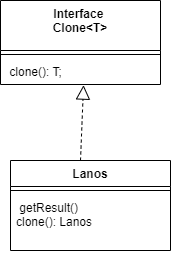

The diagram above was exported from draw.io. Its source (the exported page's mxGraphModel, read from the mxfile embedded in the PNG):
<mxGraphModel dx="607" dy="334" grid="1" gridSize="10" guides="1" tooltips="1" connect="1" arrows="1" fold="1" page="1" pageScale="1" pageWidth="827" pageHeight="1169" math="0" shadow="0">
  <root>
    <mxCell id="0" />
    <mxCell id="1" parent="0" />
    <mxCell id="Vk96lVss-rBAFZq9fqed-1" value="Interface &#10;Clone&lt;T&gt;" style="swimlane;fontStyle=1;align=center;verticalAlign=top;childLayout=stackLayout;horizontal=1;startSize=50;horizontalStack=0;resizeParent=1;resizeParentMax=0;resizeLast=0;collapsible=1;marginBottom=0;" vertex="1" parent="1">
      <mxGeometry x="130" width="160" height="84" as="geometry" />
    </mxCell>
    <mxCell id="Vk96lVss-rBAFZq9fqed-3" value="" style="line;strokeWidth=1;fillColor=none;align=left;verticalAlign=middle;spacingTop=-1;spacingLeft=3;spacingRight=3;rotatable=0;labelPosition=right;points=[];portConstraint=eastwest;strokeColor=inherit;" vertex="1" parent="Vk96lVss-rBAFZq9fqed-1">
      <mxGeometry y="50" width="160" height="8" as="geometry" />
    </mxCell>
    <mxCell id="Vk96lVss-rBAFZq9fqed-4" value=" clone(): T;" style="text;strokeColor=none;fillColor=none;align=left;verticalAlign=top;spacingLeft=4;spacingRight=4;overflow=hidden;rotatable=0;points=[[0,0.5],[1,0.5]];portConstraint=eastwest;" vertex="1" parent="Vk96lVss-rBAFZq9fqed-1">
      <mxGeometry y="58" width="160" height="26" as="geometry" />
    </mxCell>
    <mxCell id="Vk96lVss-rBAFZq9fqed-5" value="" style="endArrow=block;dashed=1;endFill=0;endSize=12;html=1;rounded=0;entryX=0.519;entryY=1.024;entryDx=0;entryDy=0;entryPerimeter=0;" edge="1" parent="1" target="Vk96lVss-rBAFZq9fqed-4">
      <mxGeometry width="160" relative="1" as="geometry">
        <mxPoint x="210" y="160" as="sourcePoint" />
        <mxPoint x="320" y="170" as="targetPoint" />
      </mxGeometry>
    </mxCell>
    <mxCell id="Vk96lVss-rBAFZq9fqed-6" value="Lanos" style="swimlane;fontStyle=1;align=center;verticalAlign=top;childLayout=stackLayout;horizontal=1;startSize=26;horizontalStack=0;resizeParent=1;resizeParentMax=0;resizeLast=0;collapsible=1;marginBottom=0;" vertex="1" parent="1">
      <mxGeometry x="140" y="160" width="160" height="90" as="geometry" />
    </mxCell>
    <mxCell id="Vk96lVss-rBAFZq9fqed-8" value="" style="line;strokeWidth=1;fillColor=none;align=left;verticalAlign=middle;spacingTop=-1;spacingLeft=3;spacingRight=3;rotatable=0;labelPosition=right;points=[];portConstraint=eastwest;strokeColor=inherit;" vertex="1" parent="Vk96lVss-rBAFZq9fqed-6">
      <mxGeometry y="26" width="160" height="8" as="geometry" />
    </mxCell>
    <mxCell id="Vk96lVss-rBAFZq9fqed-9" value=" getResult()&#10;clone(): Lanos" style="text;strokeColor=none;fillColor=none;align=left;verticalAlign=top;spacingLeft=4;spacingRight=4;overflow=hidden;rotatable=0;points=[[0,0.5],[1,0.5]];portConstraint=eastwest;" vertex="1" parent="Vk96lVss-rBAFZq9fqed-6">
      <mxGeometry y="34" width="160" height="56" as="geometry" />
    </mxCell>
  </root>
</mxGraphModel>